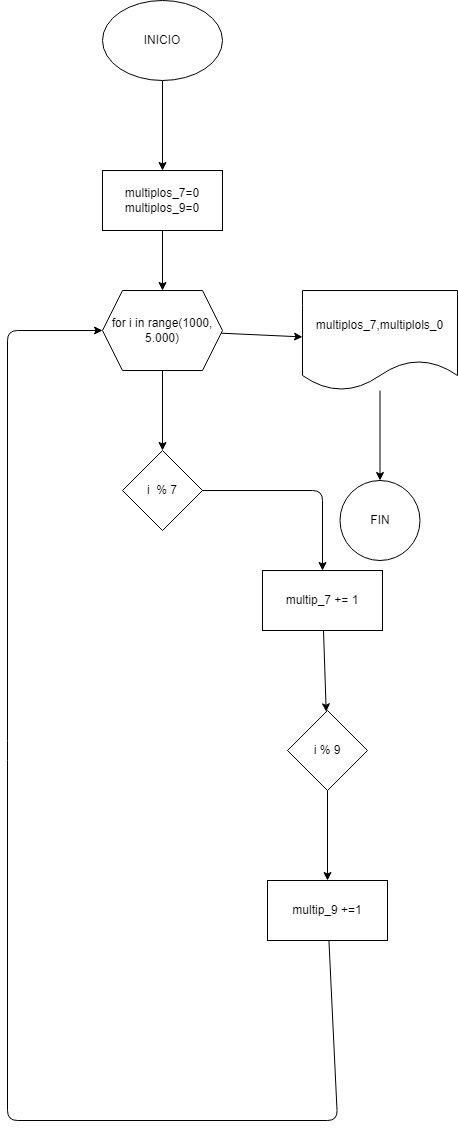

The diagram above was exported from draw.io. Its source (the exported page's mxGraphModel, read from the mxfile embedded in the PNG):
<mxGraphModel dx="816" dy="224" grid="1" gridSize="10" guides="1" tooltips="1" connect="1" arrows="1" fold="1" page="1" pageScale="1" pageWidth="850" pageHeight="1100" math="0" shadow="0">
  <root>
    <mxCell id="0" />
    <mxCell id="1" parent="0" />
    <mxCell id="4" value="" style="edgeStyle=none;html=1;" edge="1" parent="1" source="2">
      <mxGeometry relative="1" as="geometry">
        <mxPoint x="365" y="230" as="targetPoint" />
      </mxGeometry>
    </mxCell>
    <mxCell id="2" value="INICIO" style="ellipse;whiteSpace=wrap;html=1;" vertex="1" parent="1">
      <mxGeometry x="305" y="60" width="120" height="80" as="geometry" />
    </mxCell>
    <mxCell id="6" value="" style="edgeStyle=none;html=1;" edge="1" parent="1" target="5">
      <mxGeometry relative="1" as="geometry">
        <mxPoint x="365" y="290" as="sourcePoint" />
      </mxGeometry>
    </mxCell>
    <mxCell id="11" value="" style="edgeStyle=none;html=1;" edge="1" parent="1" source="5" target="10">
      <mxGeometry relative="1" as="geometry" />
    </mxCell>
    <mxCell id="22" value="" style="edgeStyle=none;html=1;" edge="1" parent="1" source="5" target="21">
      <mxGeometry relative="1" as="geometry" />
    </mxCell>
    <mxCell id="5" value="for i in range(1000, 5.000)" style="shape=hexagon;perimeter=hexagonPerimeter2;whiteSpace=wrap;html=1;fixedSize=1;" vertex="1" parent="1">
      <mxGeometry x="305" y="350" width="120" height="80" as="geometry" />
    </mxCell>
    <mxCell id="9" value="multiplos_7=0&lt;br&gt;multiplos_9=0" style="rounded=0;whiteSpace=wrap;html=1;" vertex="1" parent="1">
      <mxGeometry x="305" y="230" width="120" height="60" as="geometry" />
    </mxCell>
    <mxCell id="15" value="" style="edgeStyle=none;html=1;" edge="1" parent="1" source="10" target="14">
      <mxGeometry relative="1" as="geometry">
        <Array as="points">
          <mxPoint x="525" y="550" />
        </Array>
      </mxGeometry>
    </mxCell>
    <mxCell id="10" value="i&amp;nbsp; % 7" style="rhombus;whiteSpace=wrap;html=1;" vertex="1" parent="1">
      <mxGeometry x="325" y="510" width="80" height="80" as="geometry" />
    </mxCell>
    <mxCell id="17" value="" style="edgeStyle=none;html=1;" edge="1" parent="1" source="14" target="16">
      <mxGeometry relative="1" as="geometry" />
    </mxCell>
    <mxCell id="14" value="multip_7 += 1" style="whiteSpace=wrap;html=1;" vertex="1" parent="1">
      <mxGeometry x="465" y="630" width="120" height="60" as="geometry" />
    </mxCell>
    <mxCell id="19" value="" style="edgeStyle=none;html=1;" edge="1" parent="1" source="16" target="18">
      <mxGeometry relative="1" as="geometry" />
    </mxCell>
    <mxCell id="16" value="i % 9" style="rhombus;whiteSpace=wrap;html=1;" vertex="1" parent="1">
      <mxGeometry x="490" y="770" width="80" height="80" as="geometry" />
    </mxCell>
    <mxCell id="20" style="edgeStyle=none;html=1;entryX=0;entryY=0.5;entryDx=0;entryDy=0;" edge="1" parent="1" source="18" target="5">
      <mxGeometry relative="1" as="geometry">
        <mxPoint x="180" y="320" as="targetPoint" />
        <Array as="points">
          <mxPoint x="540" y="1180" />
          <mxPoint x="210" y="1180" />
          <mxPoint x="210" y="810" />
          <mxPoint x="210" y="390" />
        </Array>
      </mxGeometry>
    </mxCell>
    <mxCell id="18" value="multip_9 +=1" style="whiteSpace=wrap;html=1;" vertex="1" parent="1">
      <mxGeometry x="470" y="940" width="120" height="60" as="geometry" />
    </mxCell>
    <mxCell id="24" value="" style="edgeStyle=none;html=1;" edge="1" parent="1" source="21" target="23">
      <mxGeometry relative="1" as="geometry" />
    </mxCell>
    <mxCell id="21" value="multiplos_7,multiplols_0" style="shape=document;whiteSpace=wrap;html=1;boundedLbl=1;" vertex="1" parent="1">
      <mxGeometry x="505" y="350" width="155" height="100" as="geometry" />
    </mxCell>
    <mxCell id="23" value="FIN" style="ellipse;whiteSpace=wrap;html=1;" vertex="1" parent="1">
      <mxGeometry x="542.5" y="540" width="80" height="80" as="geometry" />
    </mxCell>
  </root>
</mxGraphModel>